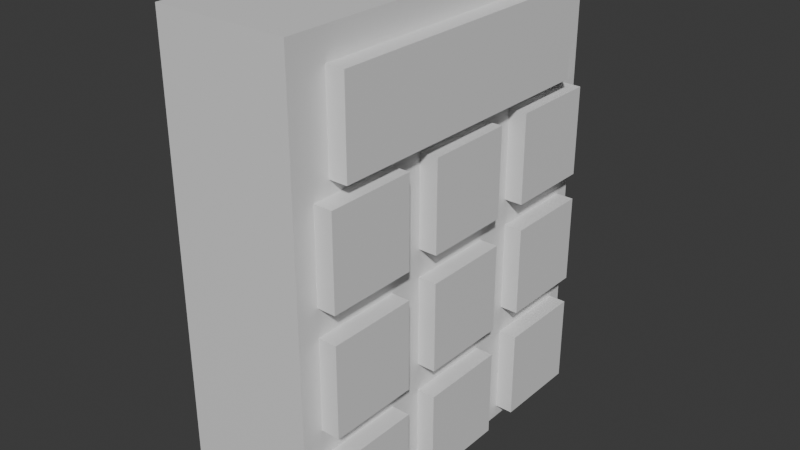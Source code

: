 # Source: lock.blend  (saved by Blender 5.0.119; exported with 4.5.12 LTS)
import bpy
from mathutils import Matrix  # noqa: F401  (used for matrix-valued properties, if any)

bpy.ops.wm.read_factory_settings(use_empty=True)
scene = bpy.context.scene
scene.name = 'Scene'

# ---- collections
col_collection = bpy.data.collections.new('Collection'); scene.collection.children.link(col_collection)

# ---- materials (node trees are filled in below, after node groups)
mat_material = bpy.data.materials.new('Material')
mat_material.alpha_threshold = 0.0
mat_material.use_backface_culling_lightprobe_volume = False
mat_material.roughness = 0.5
mat_material.line_color = (0.0, 0.0, 0.0, 1.0)
mat_material_001 = bpy.data.materials.new('Material.001')
mat_material_001.alpha_threshold = 0.0
mat_material_001.use_backface_culling_lightprobe_volume = False
mat_material_001.roughness = 0.5
mat_material_001.line_color = (0.0, 0.0, 0.0, 1.0)
mat_material_002 = bpy.data.materials.new('Material.002')
mat_material_002.alpha_threshold = 0.0
mat_material_002.use_backface_culling_lightprobe_volume = False
mat_material_002.roughness = 0.5
mat_material_002.line_color = (0.0, 0.0, 0.0, 1.0)
mat_material_003 = bpy.data.materials.new('Material.003')
mat_material_003.alpha_threshold = 0.0
mat_material_003.use_backface_culling_lightprobe_volume = False
mat_material_003.roughness = 0.5
mat_material_003.line_color = (0.0, 0.0, 0.0, 1.0)
mat_material_004 = bpy.data.materials.new('Material.004')
mat_material_004.alpha_threshold = 0.0
mat_material_004.use_backface_culling_lightprobe_volume = False
mat_material_004.roughness = 0.5
mat_material_004.line_color = (0.0, 0.0, 0.0, 1.0)
mat_material_005 = bpy.data.materials.new('Material.005')
mat_material_005.alpha_threshold = 0.0
mat_material_005.use_backface_culling_lightprobe_volume = False
mat_material_005.roughness = 0.5
mat_material_005.line_color = (0.0, 0.0, 0.0, 1.0)
mat_material_006 = bpy.data.materials.new('Material.006')
mat_material_006.alpha_threshold = 0.0
mat_material_006.use_backface_culling_lightprobe_volume = False
mat_material_006.roughness = 0.5
mat_material_006.line_color = (0.0, 0.0, 0.0, 1.0)
mat_material_007 = bpy.data.materials.new('Material.007')
mat_material_007.alpha_threshold = 0.0
mat_material_007.use_backface_culling_lightprobe_volume = False
mat_material_007.roughness = 0.5
mat_material_007.line_color = (0.0, 0.0, 0.0, 1.0)
mat_material_008 = bpy.data.materials.new('Material.008')
mat_material_008.alpha_threshold = 0.0
mat_material_008.use_backface_culling_lightprobe_volume = False
mat_material_008.roughness = 0.5
mat_material_008.line_color = (0.0, 0.0, 0.0, 1.0)
mat_material_009 = bpy.data.materials.new('Material.009')
mat_material_009.alpha_threshold = 0.0
mat_material_009.use_backface_culling_lightprobe_volume = False
mat_material_009.roughness = 0.5
mat_material_009.line_color = (0.0, 0.0, 0.0, 1.0)
mat_material_010 = bpy.data.materials.new('Material.010')
mat_material_010.alpha_threshold = 0.0
mat_material_010.use_backface_culling_lightprobe_volume = False
mat_material_010.roughness = 0.5
mat_material_010.line_color = (0.0, 0.0, 0.0, 1.0)

# ---- material node trees
mat_material.use_nodes = True; mat_material.node_tree.nodes.clear()
_N = mat_material.node_tree.nodes; _L = mat_material.node_tree.links
n0 = _N.new('ShaderNodeOutputMaterial'); n0.name = 'Material Output'; n0.location = (200, 100)
n1 = _N.new('ShaderNodeBsdfPrincipled'); n1.name = 'Principled BSDF'; n1.location = (-200, 100)
_L.new(n1.outputs[0], n0.inputs[0])
n0.is_active_output = True
mat_material_001.use_nodes = True; mat_material_001.node_tree.nodes.clear()
_N = mat_material_001.node_tree.nodes; _L = mat_material_001.node_tree.links
n0 = _N.new('ShaderNodeOutputMaterial'); n0.name = 'Material Output'; n0.location = (200, 100)
n1 = _N.new('ShaderNodeBsdfPrincipled'); n1.name = 'Principled BSDF'; n1.location = (-200, 100)
_L.new(n1.outputs[0], n0.inputs[0])
n0.is_active_output = True
mat_material_002.use_nodes = True; mat_material_002.node_tree.nodes.clear()
_N = mat_material_002.node_tree.nodes; _L = mat_material_002.node_tree.links
n0 = _N.new('ShaderNodeOutputMaterial'); n0.name = 'Material Output'; n0.location = (200, 100)
n1 = _N.new('ShaderNodeBsdfPrincipled'); n1.name = 'Principled BSDF'; n1.location = (-200, 100)
_L.new(n1.outputs[0], n0.inputs[0])
n0.is_active_output = True
mat_material_003.use_nodes = True; mat_material_003.node_tree.nodes.clear()
_N = mat_material_003.node_tree.nodes; _L = mat_material_003.node_tree.links
n0 = _N.new('ShaderNodeOutputMaterial'); n0.name = 'Material Output'; n0.location = (200, 100)
n1 = _N.new('ShaderNodeBsdfPrincipled'); n1.name = 'Principled BSDF'; n1.location = (-200, 100)
_L.new(n1.outputs[0], n0.inputs[0])
n0.is_active_output = True
mat_material_004.use_nodes = True; mat_material_004.node_tree.nodes.clear()
_N = mat_material_004.node_tree.nodes; _L = mat_material_004.node_tree.links
n0 = _N.new('ShaderNodeOutputMaterial'); n0.name = 'Material Output'; n0.location = (200, 100)
n1 = _N.new('ShaderNodeBsdfPrincipled'); n1.name = 'Principled BSDF'; n1.location = (-200, 100)
_L.new(n1.outputs[0], n0.inputs[0])
n0.is_active_output = True
mat_material_005.use_nodes = True; mat_material_005.node_tree.nodes.clear()
_N = mat_material_005.node_tree.nodes; _L = mat_material_005.node_tree.links
n0 = _N.new('ShaderNodeOutputMaterial'); n0.name = 'Material Output'; n0.location = (200, 100)
n1 = _N.new('ShaderNodeBsdfPrincipled'); n1.name = 'Principled BSDF'; n1.location = (-200, 100)
_L.new(n1.outputs[0], n0.inputs[0])
n0.is_active_output = True
mat_material_006.use_nodes = True; mat_material_006.node_tree.nodes.clear()
_N = mat_material_006.node_tree.nodes; _L = mat_material_006.node_tree.links
n0 = _N.new('ShaderNodeOutputMaterial'); n0.name = 'Material Output'; n0.location = (200, 100)
n1 = _N.new('ShaderNodeBsdfPrincipled'); n1.name = 'Principled BSDF'; n1.location = (-200, 100)
_L.new(n1.outputs[0], n0.inputs[0])
n0.is_active_output = True
mat_material_007.use_nodes = True; mat_material_007.node_tree.nodes.clear()
_N = mat_material_007.node_tree.nodes; _L = mat_material_007.node_tree.links
n0 = _N.new('ShaderNodeOutputMaterial'); n0.name = 'Material Output'; n0.location = (200, 100)
n1 = _N.new('ShaderNodeBsdfPrincipled'); n1.name = 'Principled BSDF'; n1.location = (-200, 100)
_L.new(n1.outputs[0], n0.inputs[0])
n0.is_active_output = True
mat_material_008.use_nodes = True; mat_material_008.node_tree.nodes.clear()
_N = mat_material_008.node_tree.nodes; _L = mat_material_008.node_tree.links
n0 = _N.new('ShaderNodeOutputMaterial'); n0.name = 'Material Output'; n0.location = (200, 100)
n1 = _N.new('ShaderNodeBsdfPrincipled'); n1.name = 'Principled BSDF'; n1.location = (-200, 100)
_L.new(n1.outputs[0], n0.inputs[0])
n0.is_active_output = True
mat_material_009.use_nodes = True; mat_material_009.node_tree.nodes.clear()
_N = mat_material_009.node_tree.nodes; _L = mat_material_009.node_tree.links
n0 = _N.new('ShaderNodeOutputMaterial'); n0.name = 'Material Output'; n0.location = (200, 100)
n1 = _N.new('ShaderNodeBsdfPrincipled'); n1.name = 'Principled BSDF'; n1.location = (-200, 100)
_L.new(n1.outputs[0], n0.inputs[0])
n0.is_active_output = True
mat_material_010.use_nodes = True; mat_material_010.node_tree.nodes.clear()
_N = mat_material_010.node_tree.nodes; _L = mat_material_010.node_tree.links
n0 = _N.new('ShaderNodeOutputMaterial'); n0.name = 'Material Output'; n0.location = (200, 100)
n1 = _N.new('ShaderNodeBsdfPrincipled'); n1.name = 'Principled BSDF'; n1.location = (-200, 100)
_L.new(n1.outputs[0], n0.inputs[0])
n0.is_active_output = True

# ---- world
world_world = bpy.data.worlds.new('World'); scene.world = world_world
world_world.use_nodes = True; world_world.node_tree.nodes.clear()
_N = world_world.node_tree.nodes; _L = world_world.node_tree.links
n0 = _N.new('ShaderNodeOutputWorld'); n0.name = 'World Output'; n0.location = (200, 100)
n1 = _N.new('ShaderNodeBackground'); n1.name = 'Background'; n1.location = (-200, 100)
n1.inputs[0].default_value = (0.05088, 0.05088, 0.05088, 1.0)
_L.new(n1.outputs[0], n0.inputs[0])
n0.is_active_output = True
world_world.color = (0.05088, 0.05088, 0.05088)
world_world.sun_shadow_jitter_overblur = 0.0

# ---- meshes
me_cube = bpy.data.meshes.new('Cube')
me_cube.from_pydata([(1.0, 1.0, 1.0), (1.0, 1.0, -1.0), (1.0, -1.0, 1.0), (1.0, -1.0, -1.0), (-1.0, 1.0, 1.0), (-1.0, 1.0, -1.0), (-1.0, -1.0, 1.0), (-1.0, -1.0, -1.0)], [], [(0, 4, 6, 2), (3, 2, 6, 7), (7, 6, 4, 5), (5, 1, 3, 7), (1, 0, 2, 3), (5, 4, 0, 1)])
_uv = me_cube.uv_layers.new(name='UVMap')
_uv.uv.foreach_set('vector', [0.625, 0.5, 0.875, 0.5, 0.875, 0.75, 0.625, 0.75, 0.375, 0.75, 0.625, 0.75, 0.625, 1.0, 0.375, 1.0, 0.375, 0.0, 0.625, 0.0, 0.625, 0.25, 0.375, 0.25, 0.125, 0.5, 0.375, 0.5, 0.375, 0.75, 0.125, 0.75, 0.375, 0.5, 0.625, 0.5, 0.625, 0.75, 0.375, 0.75, 0.375, 0.25, 0.625, 0.25, 0.625, 0.5, 0.375, 0.5])
me_cube.materials.append(mat_material)
me_cube.use_mirror_vertex_groups = False
me_cube.update()
me_cube_001 = bpy.data.meshes.new('Cube.001')
me_cube_001.from_pydata([(1.0, 1.0, 1.0), (1.0, 1.0, -1.0), (1.0, -1.0, 1.0), (1.0, -1.0, -1.0), (-1.0, 1.0, 1.0), (-1.0, 1.0, -1.0), (-1.0, -1.0, 1.0), (-1.0, -1.0, -1.0)], [], [(0, 4, 6, 2), (3, 2, 6, 7), (7, 6, 4, 5), (5, 1, 3, 7), (1, 0, 2, 3), (5, 4, 0, 1)])
_uv = me_cube_001.uv_layers.new(name='UVMap')
_uv.uv.foreach_set('vector', [0.625, 0.5, 0.875, 0.5, 0.875, 0.75, 0.625, 0.75, 0.375, 0.75, 0.625, 0.75, 0.625, 1.0, 0.375, 1.0, 0.375, 0.0, 0.625, 0.0, 0.625, 0.25, 0.375, 0.25, 0.125, 0.5, 0.375, 0.5, 0.375, 0.75, 0.125, 0.75, 0.375, 0.5, 0.625, 0.5, 0.625, 0.75, 0.375, 0.75, 0.375, 0.25, 0.625, 0.25, 0.625, 0.5, 0.375, 0.5])
me_cube_001.materials.append(mat_material_001)
me_cube_001.use_mirror_vertex_groups = False
me_cube_001.update()
me_cube_002 = bpy.data.meshes.new('Cube.002')
me_cube_002.from_pydata([(1.0, 1.0, 1.0), (1.0, 1.0, -1.0), (1.0, -1.0, 1.0), (1.0, -1.0, -1.0), (-1.0, 1.0, 1.0), (-1.0, 1.0, -1.0), (-1.0, -1.0, 1.0), (-1.0, -1.0, -1.0)], [], [(0, 4, 6, 2), (3, 2, 6, 7), (7, 6, 4, 5), (5, 1, 3, 7), (1, 0, 2, 3), (5, 4, 0, 1)])
_uv = me_cube_002.uv_layers.new(name='UVMap')
_uv.uv.foreach_set('vector', [0.625, 0.5, 0.875, 0.5, 0.875, 0.75, 0.625, 0.75, 0.375, 0.75, 0.625, 0.75, 0.625, 1.0, 0.375, 1.0, 0.375, 0.0, 0.625, 0.0, 0.625, 0.25, 0.375, 0.25, 0.125, 0.5, 0.375, 0.5, 0.375, 0.75, 0.125, 0.75, 0.375, 0.5, 0.625, 0.5, 0.625, 0.75, 0.375, 0.75, 0.375, 0.25, 0.625, 0.25, 0.625, 0.5, 0.375, 0.5])
me_cube_002.materials.append(mat_material_002)
me_cube_002.use_mirror_vertex_groups = False
me_cube_002.update()
me_cube_003 = bpy.data.meshes.new('Cube.003')
me_cube_003.from_pydata([(1.0, 1.0, 1.0), (1.0, 1.0, -1.0), (1.0, -1.0, 1.0), (1.0, -1.0, -1.0), (-1.0, 1.0, 1.0), (-1.0, 1.0, -1.0), (-1.0, -1.0, 1.0), (-1.0, -1.0, -1.0)], [], [(0, 4, 6, 2), (3, 2, 6, 7), (7, 6, 4, 5), (5, 1, 3, 7), (1, 0, 2, 3), (5, 4, 0, 1)])
_uv = me_cube_003.uv_layers.new(name='UVMap')
_uv.uv.foreach_set('vector', [0.625, 0.5, 0.875, 0.5, 0.875, 0.75, 0.625, 0.75, 0.375, 0.75, 0.625, 0.75, 0.625, 1.0, 0.375, 1.0, 0.375, 0.0, 0.625, 0.0, 0.625, 0.25, 0.375, 0.25, 0.125, 0.5, 0.375, 0.5, 0.375, 0.75, 0.125, 0.75, 0.375, 0.5, 0.625, 0.5, 0.625, 0.75, 0.375, 0.75, 0.375, 0.25, 0.625, 0.25, 0.625, 0.5, 0.375, 0.5])
me_cube_003.materials.append(mat_material_003)
me_cube_003.use_mirror_vertex_groups = False
me_cube_003.update()
me_cube_004 = bpy.data.meshes.new('Cube.004')
me_cube_004.from_pydata([(1.0, 1.0, 1.0), (1.0, 1.0, -1.0), (1.0, -1.0, 1.0), (1.0, -1.0, -1.0), (-1.0, 1.0, 1.0), (-1.0, 1.0, -1.0), (-1.0, -1.0, 1.0), (-1.0, -1.0, -1.0)], [], [(0, 4, 6, 2), (3, 2, 6, 7), (7, 6, 4, 5), (5, 1, 3, 7), (1, 0, 2, 3), (5, 4, 0, 1)])
_uv = me_cube_004.uv_layers.new(name='UVMap')
_uv.uv.foreach_set('vector', [0.625, 0.5, 0.875, 0.5, 0.875, 0.75, 0.625, 0.75, 0.375, 0.75, 0.625, 0.75, 0.625, 1.0, 0.375, 1.0, 0.375, 0.0, 0.625, 0.0, 0.625, 0.25, 0.375, 0.25, 0.125, 0.5, 0.375, 0.5, 0.375, 0.75, 0.125, 0.75, 0.375, 0.5, 0.625, 0.5, 0.625, 0.75, 0.375, 0.75, 0.375, 0.25, 0.625, 0.25, 0.625, 0.5, 0.375, 0.5])
me_cube_004.materials.append(mat_material_004)
me_cube_004.use_mirror_vertex_groups = False
me_cube_004.update()
me_cube_005 = bpy.data.meshes.new('Cube.005')
me_cube_005.from_pydata([(1.0, 1.0, 1.0), (1.0, 1.0, -1.0), (1.0, -1.0, 1.0), (1.0, -1.0, -1.0), (-1.0, 1.0, 1.0), (-1.0, 1.0, -1.0), (-1.0, -1.0, 1.0), (-1.0, -1.0, -1.0)], [], [(0, 4, 6, 2), (3, 2, 6, 7), (7, 6, 4, 5), (5, 1, 3, 7), (1, 0, 2, 3), (5, 4, 0, 1)])
_uv = me_cube_005.uv_layers.new(name='UVMap')
_uv.uv.foreach_set('vector', [0.625, 0.5, 0.875, 0.5, 0.875, 0.75, 0.625, 0.75, 0.375, 0.75, 0.625, 0.75, 0.625, 1.0, 0.375, 1.0, 0.375, 0.0, 0.625, 0.0, 0.625, 0.25, 0.375, 0.25, 0.125, 0.5, 0.375, 0.5, 0.375, 0.75, 0.125, 0.75, 0.375, 0.5, 0.625, 0.5, 0.625, 0.75, 0.375, 0.75, 0.375, 0.25, 0.625, 0.25, 0.625, 0.5, 0.375, 0.5])
me_cube_005.materials.append(mat_material_005)
me_cube_005.use_mirror_vertex_groups = False
me_cube_005.update()
me_cube_006 = bpy.data.meshes.new('Cube.006')
me_cube_006.from_pydata([(1.0, 1.0, 1.0), (1.0, 1.0, -1.0), (1.0, -1.0, 1.0), (1.0, -1.0, -1.0), (-1.0, 1.0, 1.0), (-1.0, 1.0, -1.0), (-1.0, -1.0, 1.0), (-1.0, -1.0, -1.0)], [], [(0, 4, 6, 2), (3, 2, 6, 7), (7, 6, 4, 5), (5, 1, 3, 7), (1, 0, 2, 3), (5, 4, 0, 1)])
_uv = me_cube_006.uv_layers.new(name='UVMap')
_uv.uv.foreach_set('vector', [0.625, 0.5, 0.875, 0.5, 0.875, 0.75, 0.625, 0.75, 0.375, 0.75, 0.625, 0.75, 0.625, 1.0, 0.375, 1.0, 0.375, 0.0, 0.625, 0.0, 0.625, 0.25, 0.375, 0.25, 0.125, 0.5, 0.375, 0.5, 0.375, 0.75, 0.125, 0.75, 0.375, 0.5, 0.625, 0.5, 0.625, 0.75, 0.375, 0.75, 0.375, 0.25, 0.625, 0.25, 0.625, 0.5, 0.375, 0.5])
me_cube_006.materials.append(mat_material_006)
me_cube_006.use_mirror_vertex_groups = False
me_cube_006.update()
me_cube_007 = bpy.data.meshes.new('Cube.007')
me_cube_007.from_pydata([(1.0, 1.0, 1.0), (1.0, 1.0, -1.0), (1.0, -1.0, 1.0), (1.0, -1.0, -1.0), (-1.0, 1.0, 1.0), (-1.0, 1.0, -1.0), (-1.0, -1.0, 1.0), (-1.0, -1.0, -1.0)], [], [(0, 4, 6, 2), (3, 2, 6, 7), (7, 6, 4, 5), (5, 1, 3, 7), (1, 0, 2, 3), (5, 4, 0, 1)])
_uv = me_cube_007.uv_layers.new(name='UVMap')
_uv.uv.foreach_set('vector', [0.625, 0.5, 0.875, 0.5, 0.875, 0.75, 0.625, 0.75, 0.375, 0.75, 0.625, 0.75, 0.625, 1.0, 0.375, 1.0, 0.375, 0.0, 0.625, 0.0, 0.625, 0.25, 0.375, 0.25, 0.125, 0.5, 0.375, 0.5, 0.375, 0.75, 0.125, 0.75, 0.375, 0.5, 0.625, 0.5, 0.625, 0.75, 0.375, 0.75, 0.375, 0.25, 0.625, 0.25, 0.625, 0.5, 0.375, 0.5])
me_cube_007.materials.append(mat_material_007)
me_cube_007.use_mirror_vertex_groups = False
me_cube_007.update()
me_cube_008 = bpy.data.meshes.new('Cube.008')
me_cube_008.from_pydata([(1.0, 1.0, 1.0), (1.0, 1.0, -1.0), (1.0, -1.0, 1.0), (1.0, -1.0, -1.0), (-1.0, 1.0, 1.0), (-1.0, 1.0, -1.0), (-1.0, -1.0, 1.0), (-1.0, -1.0, -1.0)], [], [(0, 4, 6, 2), (3, 2, 6, 7), (7, 6, 4, 5), (5, 1, 3, 7), (1, 0, 2, 3), (5, 4, 0, 1)])
_uv = me_cube_008.uv_layers.new(name='UVMap')
_uv.uv.foreach_set('vector', [0.625, 0.5, 0.875, 0.5, 0.875, 0.75, 0.625, 0.75, 0.375, 0.75, 0.625, 0.75, 0.625, 1.0, 0.375, 1.0, 0.375, 0.0, 0.625, 0.0, 0.625, 0.25, 0.375, 0.25, 0.125, 0.5, 0.375, 0.5, 0.375, 0.75, 0.125, 0.75, 0.375, 0.5, 0.625, 0.5, 0.625, 0.75, 0.375, 0.75, 0.375, 0.25, 0.625, 0.25, 0.625, 0.5, 0.375, 0.5])
me_cube_008.materials.append(mat_material_008)
me_cube_008.use_mirror_vertex_groups = False
me_cube_008.update()
me_cube_009 = bpy.data.meshes.new('Cube.009')
me_cube_009.from_pydata([(1.0, 1.0, 1.0), (1.0, 1.0, -1.0), (1.0, -1.0, 1.0), (1.0, -1.0, -1.0), (-1.0, 1.0, 1.0), (-1.0, 1.0, -1.0), (-1.0, -1.0, 1.0), (-1.0, -1.0, -1.0)], [], [(0, 4, 6, 2), (3, 2, 6, 7), (7, 6, 4, 5), (5, 1, 3, 7), (1, 0, 2, 3), (5, 4, 0, 1)])
_uv = me_cube_009.uv_layers.new(name='UVMap')
_uv.uv.foreach_set('vector', [0.625, 0.5, 0.875, 0.5, 0.875, 0.75, 0.625, 0.75, 0.375, 0.75, 0.625, 0.75, 0.625, 1.0, 0.375, 1.0, 0.375, 0.0, 0.625, 0.0, 0.625, 0.25, 0.375, 0.25, 0.125, 0.5, 0.375, 0.5, 0.375, 0.75, 0.125, 0.75, 0.375, 0.5, 0.625, 0.5, 0.625, 0.75, 0.375, 0.75, 0.375, 0.25, 0.625, 0.25, 0.625, 0.5, 0.375, 0.5])
me_cube_009.materials.append(mat_material_009)
me_cube_009.use_mirror_vertex_groups = False
me_cube_009.update()
me_cube_010 = bpy.data.meshes.new('Cube.010')
me_cube_010.from_pydata([(1.0, 1.0, 1.0), (1.0, 1.0, -1.0), (1.0, -1.0, 1.0), (1.0, -1.0, -1.0), (-1.0, 1.0, 1.0), (-1.0, 1.0, -1.0), (-1.0, -1.0, 1.0), (-1.0, -1.0, -1.0)], [], [(0, 4, 6, 2), (3, 2, 6, 7), (7, 6, 4, 5), (5, 1, 3, 7), (1, 0, 2, 3), (5, 4, 0, 1)])
_uv = me_cube_010.uv_layers.new(name='UVMap')
_uv.uv.foreach_set('vector', [0.625, 0.5, 0.875, 0.5, 0.875, 0.75, 0.625, 0.75, 0.375, 0.75, 0.625, 0.75, 0.625, 1.0, 0.375, 1.0, 0.375, 0.0, 0.625, 0.0, 0.625, 0.25, 0.375, 0.25, 0.125, 0.5, 0.375, 0.5, 0.375, 0.75, 0.125, 0.75, 0.375, 0.5, 0.625, 0.5, 0.625, 0.75, 0.375, 0.75, 0.375, 0.25, 0.625, 0.25, 0.625, 0.5, 0.375, 0.5])
me_cube_010.materials.append(mat_material_010)
me_cube_010.use_mirror_vertex_groups = False
me_cube_010.update()

# ---- objects
ob_cube = bpy.data.objects.new('Cube', me_cube)
ob_cube_001 = bpy.data.objects.new('Cube.001', me_cube_001)
ob_cube_002 = bpy.data.objects.new('Cube.002', me_cube_002)
ob_cube_003 = bpy.data.objects.new('Cube.003', me_cube_003)
ob_cube_004 = bpy.data.objects.new('Cube.004', me_cube_004)
ob_cube_005 = bpy.data.objects.new('Cube.005', me_cube_005)
ob_cube_006 = bpy.data.objects.new('Cube.006', me_cube_006)
ob_cube_007 = bpy.data.objects.new('Cube.007', me_cube_007)
ob_cube_008 = bpy.data.objects.new('Cube.008', me_cube_008)
ob_cube_009 = bpy.data.objects.new('Cube.009', me_cube_009)
ob_cube_010 = bpy.data.objects.new('Cube.010', me_cube_010)

# ---- transforms, parenting, visibility, modifiers, constraints
ob_cube.location = (0.0, 0.0, 0.0)
ob_cube.scale = (0.605, 1.723, 2.122)
ob_cube.lock_rotations_4d = False
ob_cube.empty_display_type = 'ARROWS'
ob_cube.lineart.crease_threshold = 0.0
ob_cube_001.location = (0.3652, -1.122, 0.5238)
ob_cube_001.scale = (0.4051, 0.4051, 0.4051)
ob_cube_001.lock_rotations_4d = False
ob_cube_001.empty_display_type = 'ARROWS'
ob_cube_001.lineart.crease_threshold = 0.0
ob_cube_002.location = (0.3652, 0.008229, 0.5238)
ob_cube_002.scale = (0.4051, 0.4051, 0.4051)
ob_cube_002.lock_rotations_4d = False
ob_cube_002.empty_display_type = 'ARROWS'
ob_cube_002.lineart.crease_threshold = 0.0
ob_cube_003.location = (0.3652, 1.152, 0.5238)
ob_cube_003.scale = (0.4051, 0.4051, 0.4051)
ob_cube_003.lock_rotations_4d = False
ob_cube_003.empty_display_type = 'ARROWS'
ob_cube_003.lineart.crease_threshold = 0.0
ob_cube_004.location = (0.3652, -1.122, -0.5344)
ob_cube_004.scale = (0.4051, 0.4051, 0.4051)
ob_cube_004.lock_rotations_4d = False
ob_cube_004.empty_display_type = 'ARROWS'
ob_cube_004.lineart.crease_threshold = 0.0
ob_cube_005.location = (0.3652, -1.122, -1.586)
ob_cube_005.scale = (0.4051, 0.4051, 0.4051)
ob_cube_005.lock_rotations_4d = False
ob_cube_005.empty_display_type = 'ARROWS'
ob_cube_005.lineart.crease_threshold = 0.0
ob_cube_006.location = (0.3652, 0.007918, -0.5344)
ob_cube_006.scale = (0.4051, 0.4051, 0.4051)
ob_cube_006.lock_rotations_4d = False
ob_cube_006.empty_display_type = 'ARROWS'
ob_cube_006.lineart.crease_threshold = 0.0
ob_cube_007.location = (0.3652, 1.168, -0.5344)
ob_cube_007.scale = (0.4051, 0.4051, 0.4051)
ob_cube_007.lock_rotations_4d = False
ob_cube_007.empty_display_type = 'ARROWS'
ob_cube_007.lineart.crease_threshold = 0.0
ob_cube_008.location = (0.3652, 1.168, -1.601)
ob_cube_008.scale = (0.4051, 0.4051, 0.4051)
ob_cube_008.lock_rotations_4d = False
ob_cube_008.empty_display_type = 'ARROWS'
ob_cube_008.lineart.crease_threshold = 0.0
ob_cube_009.location = (0.3652, 0.007918, -1.599)
ob_cube_009.scale = (0.4051, 0.4051, 0.4051)
ob_cube_009.lock_rotations_4d = False
ob_cube_009.empty_display_type = 'ARROWS'
ob_cube_009.lineart.crease_threshold = 0.0
ob_cube_010.location = (0.3652, -0.01425, 1.459)
ob_cube_010.scale = (0.4051, 1.357, 0.4051)
ob_cube_010.lock_rotations_4d = False
ob_cube_010.empty_display_type = 'ARROWS'
ob_cube_010.lineart.crease_threshold = 0.0

# ---- collection membership
col_collection.objects.link(ob_cube)
col_collection.objects.link(ob_cube_001)
col_collection.objects.link(ob_cube_002)
col_collection.objects.link(ob_cube_003)
col_collection.objects.link(ob_cube_004)
col_collection.objects.link(ob_cube_005)
col_collection.objects.link(ob_cube_006)
col_collection.objects.link(ob_cube_007)
col_collection.objects.link(ob_cube_008)
col_collection.objects.link(ob_cube_009)
col_collection.objects.link(ob_cube_010)

# ---- scene / render settings (as saved in the file)
scene.frame_start = 1; scene.frame_end = 250; scene.frame_set(1)
scene.render.engine = 'BLENDER_EEVEE_NEXT'
scene.render.bake_bias = 0.0
scene.render.bake_samples = 0
scene.cycles.sampling_pattern = 'TABULATED_SOBOL'
scene.eevee.use_volume_custom_range = False
bpy.context.view_layer.update()

# ---- added for rendering (the .blend has no active camera and no usable light): camera, sun
cam_auto = bpy.data.cameras.new('AutoCamera')
cam_auto.lens = 50.0
cam_auto.sensor_width = 36.0
cam_auto.clip_end = 1000.0
ob_auto_camera = bpy.data.objects.new('AutoCamera', cam_auto)
scene.collection.objects.link(ob_auto_camera)
ob_auto_camera.location = (5.29809, -6.25855, 4.17236)
ob_auto_camera.rotation_euler = (1.09748, -7.21219e-08, 0.694738)
scene.camera = ob_auto_camera
light_auto_sun = bpy.data.lights.new('AutoSun', 'SUN')
light_auto_sun.energy = 3.0
light_auto_sun.angle = 0.0523599
ob_auto_sun = bpy.data.objects.new('AutoSun', light_auto_sun)
scene.collection.objects.link(ob_auto_sun)
ob_auto_sun.rotation_euler = (0.872665, 0.174533, 0.523599)
bpy.context.view_layer.update()

